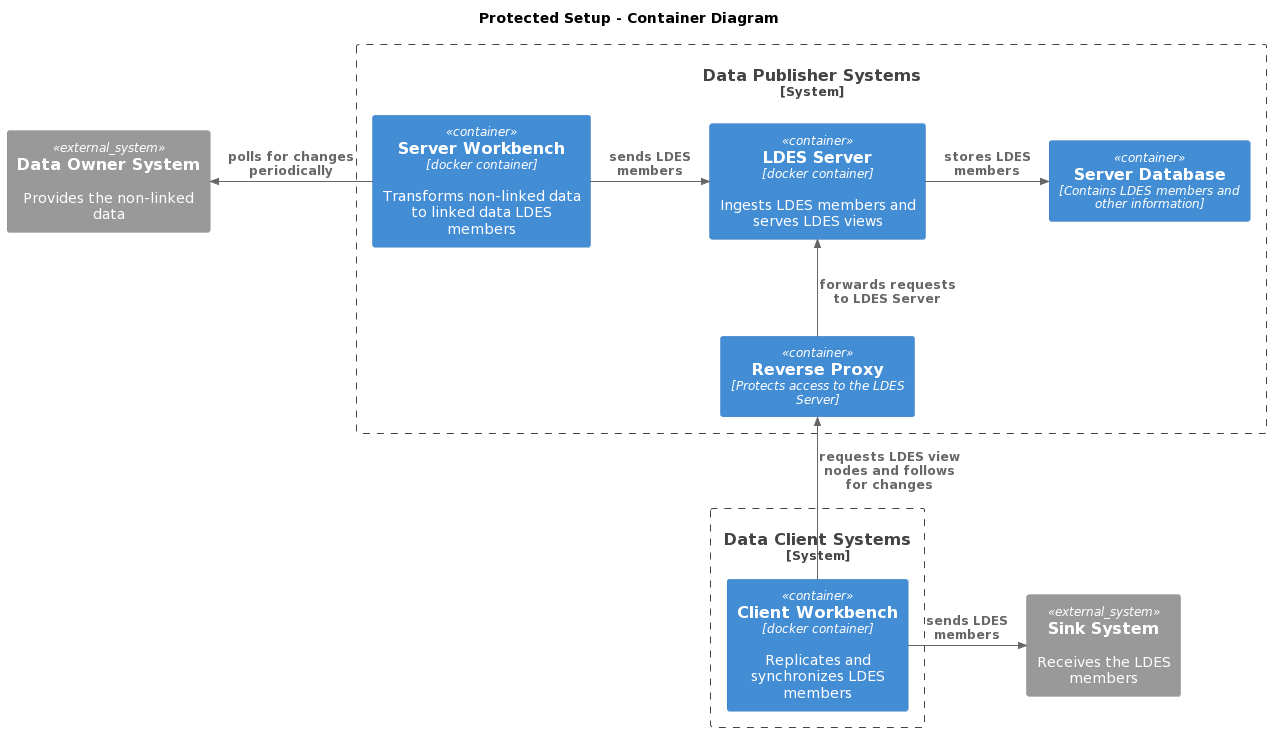

The diagram above was rendered by PlantUML. Its source (embedded in the PNG):
@startuml
!include https://raw.githubusercontent.com/plantuml-stdlib/C4-PlantUML/master/C4_Container.puml

title Protected Setup - Container Diagram

System_Ext(source, "Data Owner System", "Provides the non-linked data")
System_Boundary(data_publisher, "Data Publisher Systems") {
    Container(server_workbench, "Server Workbench", "docker container", "Transforms non-linked data to linked data LDES members")
    Container(ldes_server, "LDES Server", "docker container", "Ingests LDES members and serves LDES views")
    Container(server_database, "Server Database", "Contains LDES members and other information")
    Container(reverse_proxy, "Reverse Proxy", "Protects access to the LDES Server")
}
System_Boundary(data_client, "Data Client Systems") {
    Container(client_workbench, "Client Workbench", "docker container", "Replicates and synchronizes LDES members")
}
System_Ext(sink, "Sink System", "Receives the LDES members")

Rel_L(server_workbench, source, "polls for changes periodically")
Rel_R(server_workbench, ldes_server, "sends LDES members")
Rel_R(ldes_server, server_database, "stores LDES members")

Rel_U(reverse_proxy, ldes_server, "forwards requests to LDES Server")
Rel_U(client_workbench, reverse_proxy, "requests LDES view nodes and follows for changes")
Rel_R(client_workbench, sink, "sends LDES members")
@enduml